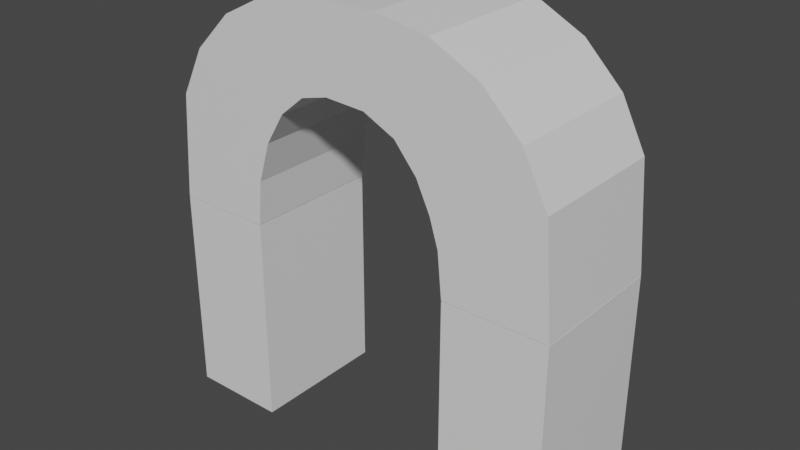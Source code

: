 # Source: arch.blend  (saved by Blender 3.6.13; exported with 4.5.12 LTS)
import bpy
from mathutils import Matrix  # noqa: F401  (used for matrix-valued properties, if any)

bpy.ops.wm.read_factory_settings(use_empty=True)
scene = bpy.context.scene
scene.name = 'Scene'

# ---- collections
col_collection = bpy.data.collections.new('Collection'); scene.collection.children.link(col_collection)

# ---- materials (node trees are filled in below, after node groups)
mat_material = bpy.data.materials.new('Material')
mat_material.alpha_threshold = 0.0
mat_material.use_transparent_shadow = False
mat_material.roughness = 0.5
mat_material.line_color = (0.0, 0.0, 0.0, 1.0)

# ---- material node trees
mat_material.use_nodes = True; mat_material.node_tree.nodes.clear()
_N = mat_material.node_tree.nodes; _L = mat_material.node_tree.links
n0 = _N.new('ShaderNodeOutputMaterial'); n0.name = 'Material Output'; n0.location = (300, 300)
n1 = _N.new('ShaderNodeBsdfPrincipled'); n1.name = 'Principled BSDF'; n1.location = (10, 300)
n1.distribution = 'GGX'
n1.subsurface_method = 'RANDOM_WALK_SKIN'
n1.inputs[3].default_value = 1.45
n1.inputs[27].default_value = (0.0, 0.0, 0.0, 1.0)
n1.inputs[28].default_value = 1.0
_L.new(n1.outputs[0], n0.inputs[0])
n0.is_active_output = True

# ---- world
world_world = bpy.data.worlds.new('World'); scene.world = world_world
world_world.use_nodes = True; world_world.node_tree.nodes.clear()
_N = world_world.node_tree.nodes; _L = world_world.node_tree.links
n0 = _N.new('ShaderNodeOutputWorld'); n0.name = 'World Output'; n0.location = (300, 300)
n1 = _N.new('ShaderNodeBackground'); n1.name = 'Background'; n1.location = (10, 300)
n1.inputs[0].default_value = (0.05088, 0.05088, 0.05088, 1.0)
_L.new(n1.outputs[0], n0.inputs[0])
n0.is_active_output = True
world_world.color = (0.05088, 0.05088, 0.05088)
world_world.use_sun_shadow = False
world_world.sun_shadow_jitter_overblur = 0.0

# ---- meshes
me_cube = bpy.data.meshes.new('Cube')
me_cube.from_pydata([(1.292, -0.4429, 0.01531), (-0.2001, -0.4429, 2.76), (-1.292, -0.4429, 1.335), (-0.5375, -0.4429, 2.706), (-0.8419, -0.4429, 2.551), (-1.083, -0.4429, 2.31), (-1.238, -0.4429, 2.005), (1.292, -0.4429, 1.335), (0.2001, -0.4429, 2.76), (1.238, -0.4429, 2.005), (1.083, -0.4429, 2.31), (0.8419, -0.4429, 2.551), (0.5375, -0.4429, 2.706), (0.6409, -0.4429, 1.335), (0.6409, -0.4429, 0.01531), (0.6137, -0.4429, 1.616), (0.5599, -0.4429, 1.79), (0.4726, -0.4429, 1.974), (0.3313, -0.4429, 2.142), (0.1316, -0.4429, 2.237), (-0.1223, -0.4429, 2.25), (-0.2949, -0.4429, 2.205), (-0.4505, -0.4429, 2.075), (-0.5741, -0.4429, 1.873), (-0.6534, -0.4429, 1.618), (-0.6807, -0.4429, 1.335), (1.292, 0.4429, 0.01531), (-0.2001, 0.4429, 2.76), (-1.292, 0.4429, 1.335), (-0.5375, 0.4429, 2.706), (-0.8419, 0.4429, 2.551), (-1.083, 0.4429, 2.31), (-1.238, 0.4429, 2.005), (1.292, 0.4429, 1.335), (0.2001, 0.4429, 2.76), (1.238, 0.4429, 2.005), (1.083, 0.4429, 2.31), (0.8419, 0.4429, 2.551), (0.5375, 0.4429, 2.706), (0.6409, 0.4429, 1.335), (0.6409, 0.4429, 0.01531), (0.6137, 0.4429, 1.616), (0.5599, 0.4429, 1.79), (0.6136, 0.4429, 1.618), (0.4726, 0.4429, 1.974), (0.3313, 0.4429, 2.142), (0.1316, 0.4429, 2.237), (-0.1223, 0.4429, 2.25), (-0.2949, 0.4429, 2.205), (-0.4505, 0.4429, 2.075), (-0.5741, 0.4429, 1.873), (-0.6534, 0.4429, 1.618), (-0.6807, 0.4429, 1.335)], [], [(8, 34, 27, 1), (32, 28, 2, 6), (12, 38, 34, 8), (11, 37, 38, 12), (10, 36, 37, 11), (9, 35, 36, 10), (13, 7, 9, 15), (15, 9, 10, 16), (17, 16, 10, 11), (17, 11, 12, 18), (18, 12, 8, 19), (19, 8, 1, 20), (1, 3, 21, 20), (3, 4, 22, 21), (4, 5, 23, 22), (5, 6, 24, 23), (6, 2, 25, 24), (25, 52, 51, 24), (7, 33, 35, 9), (31, 32, 6, 5), (30, 31, 5, 4), (29, 30, 4, 3), (27, 29, 3, 1), (14, 40, 26, 0), (39, 41, 35, 33), (43, 42, 36, 35, 41), (44, 37, 36, 42), (44, 45, 38, 37), (45, 46, 34, 38), (46, 47, 27, 34), (27, 47, 48, 29), (29, 48, 49, 30), (30, 49, 50, 31), (31, 50, 51, 32), (32, 51, 52, 28), (24, 51, 50, 23), (23, 50, 49, 22), (22, 49, 48, 21), (21, 48, 47, 20), (19, 20, 47, 46), (45, 18, 19, 46), (45, 44, 17, 18), (42, 16, 17, 44), (15, 16, 42, 43), (15, 43, 39, 13), (13, 39, 33, 7), (25, 2, 28, 52)])
_uv = me_cube.uv_layers.new(name='UVMap')
_uv.uv.foreach_set('vector', [0.7306, 0.75, 0.7306, 0.75, 0.7694, 0.75, 0.7694, 0.75, 0.5563, 0.0, 0.5255, 0.0, 0.5255, 0.0, 0.5563, 0.0, 0.698, 0.75, 0.698, 0.75, 0.7306, 0.75, 0.7306, 0.75, 0.6685, 0.75, 0.6685, 0.75, 0.698, 0.75, 0.698, 0.75, 0.584, 0.75, 0.584, 0.75, 0.6685, 0.75, 0.6685, 0.75, 0.5563, 0.75, 0.5563, 0.75, 0.584, 0.75, 0.584, 0.75, 0.5053, 0.814, 0.5255, 0.75, 0.5563, 0.7552, 0.5208, 0.8156, 0.5208, 0.8156, 0.5563, 0.7552, 0.584, 0.7702, 0.5367, 0.8208, 0.5534, 0.8293, 0.5367, 0.8208, 0.584, 0.7702, 0.606, 0.7935, 0.5534, 0.8293, 0.606, 0.7935, 0.6201, 0.823, 0.5687, 0.8429, 0.5687, 0.8429, 0.6201, 0.823, 0.625, 0.8556, 0.5774, 0.8623, 0.5774, 0.8623, 0.625, 0.8556, 0.625, 0.8944, 0.5786, 0.8868, 0.625, 0.8944, 0.6201, 0.927, 0.5745, 0.9035, 0.5783, 0.8879, 0.6201, 0.927, 0.606, 0.9565, 0.5626, 0.9186, 0.571, 0.908, 0.606, 0.9565, 0.584, 0.9798, 0.5442, 0.9305, 0.5563, 0.9227, 0.584, 0.9798, 0.5563, 0.9948, 0.5227, 0.9376, 0.5394, 0.9321, 0.5563, 0.9948, 0.5255, 1.0, 0.5065, 0.9397, 0.5227, 0.9376, 0.5255, 0.06639, 0.5255, 0.06639, 0.5563, 0.06639, 0.5563, 0.06639, 0.5255, 0.75, 0.5255, 0.75, 0.5563, 0.75, 0.5563, 0.75, 0.584, 0.0, 0.5563, 0.0, 0.5563, 0.0, 0.584, 0.0, 0.625, 0.0, 0.584, 0.0, 0.584, 0.0, 0.625, 0.0, 0.802, 0.75, 0.875, 0.75, 0.875, 0.75, 0.802, 0.75, 0.7694, 0.75, 0.802, 0.75, 0.802, 0.75, 0.7694, 0.75, 0.312, 0.75, 0.312, 0.75, 0.375, 0.75, 0.375, 0.75, 0.5053, 0.814, 0.5208, 0.8156, 0.5563, 0.7552, 0.5255, 0.75, 0.521, 0.8156, 0.5367, 0.8208, 0.584, 0.7702, 0.5563, 0.7552, 0.5208, 0.8156, 0.5534, 0.8293, 0.606, 0.7935, 0.584, 0.7702, 0.5367, 0.8208, 0.5534, 0.8293, 0.5687, 0.8429, 0.6201, 0.823, 0.606, 0.7935, 0.5687, 0.8429, 0.5774, 0.8623, 0.625, 0.8556, 0.6201, 0.823, 0.5774, 0.8623, 0.5786, 0.8868, 0.625, 0.8944, 0.625, 0.8556, 0.625, 0.8944, 0.5783, 0.8879, 0.5745, 0.9035, 0.6201, 0.927, 0.6201, 0.927, 0.571, 0.908, 0.5626, 0.9186, 0.606, 0.9565, 0.606, 0.9565, 0.5563, 0.9227, 0.5442, 0.9305, 0.584, 0.9798, 0.584, 0.9798, 0.5394, 0.9321, 0.5227, 0.9376, 0.5563, 0.9948, 0.5563, 0.9948, 0.5227, 0.9376, 0.5065, 0.9397, 0.5255, 1.0, 0.5227, 0.9376, 0.5227, 0.9376, 0.5394, 0.9321, 0.5394, 0.9321, 0.5394, 0.9321, 0.5394, 0.9321, 0.5563, 0.9227, 0.5563, 0.9227, 0.5563, 0.9227, 0.5563, 0.9227, 0.571, 0.908, 0.571, 0.908, 0.571, 0.908, 0.571, 0.908, 0.5783, 0.8879, 0.5783, 0.8879, 0.5774, 0.8623, 0.5783, 0.8879, 0.5786, 0.8868, 0.5774, 0.8623, 0.5687, 0.8429, 0.5687, 0.8429, 0.5774, 0.8623, 0.5774, 0.8623, 0.5687, 0.8429, 0.5534, 0.8293, 0.5534, 0.8293, 0.5687, 0.8429, 0.5367, 0.8208, 0.5367, 0.8208, 0.5534, 0.8293, 0.5534, 0.8293, 0.5208, 0.8156, 0.5367, 0.8208, 0.5367, 0.8208, 0.521, 0.8156, 0.5208, 0.8156, 0.521, 0.8156, 0.0, 0.0, 0.5053, 0.814, 0.5053, 0.814, 0.0, 0.0, 0.5255, 0.75, 0.5255, 0.75, 0.5255, 0.06639, 0.5255, 0.0, 0.5255, 1.0, 0.5255, 0.06639])
me_cube.materials.append(mat_material)
me_cube.use_mirror_vertex_groups = False
me_cube.update()
me_cube_002 = bpy.data.meshes.new('Cube.002')
me_cube_002.from_pydata([(-1.292, -0.4429, 0.009834), (-1.292, -0.4429, 1.33), (-0.6807, -0.4429, 0.009834), (-0.6807, -0.4429, 1.33), (-1.292, 0.4429, 0.009834), (-1.292, 0.4429, 1.33), (-0.6807, 0.4429, 0.009834), (-0.6807, 0.4429, 1.33)], [], [(4, 6, 2, 0), (2, 6, 7, 3), (0, 2, 3, 1), (4, 0, 1, 5), (4, 5, 7, 6), (3, 7, 5, 1)])
_uv = me_cube_002.uv_layers.new(name='UVMap')
_uv.uv.foreach_set('vector', [0.125, 0.75, 0.1841, 0.75, 0.1841, 0.75, 0.125, 0.75, 0.3821, 0.06639, 0.3821, 0.06639, 0.5255, 0.06639, 0.5255, 0.06639, 0.375, 1.0, 0.375, 0.9409, 0.5065, 0.9397, 0.5255, 1.0, 0.375, 0.0, 0.375, 0.0, 0.5255, 0.0, 0.5255, 0.0, 0.375, 1.0, 0.5255, 1.0, 0.5065, 0.9397, 0.375, 0.9409, 0.5255, 0.06639, 0.5255, 0.06639, 0.5255, 1.0, 0.5255, 0.0])
me_cube_002.materials.append(mat_material)
me_cube_002.use_mirror_vertex_groups = False
me_cube_002.update()
me_cube_001 = bpy.data.meshes.new('Cube.001')
me_cube_001.from_pydata([(1.292, -0.4429, 0.009834), (1.292, -0.4429, 1.33), (0.6409, -0.4429, 1.33), (0.6409, -0.4429, 0.009834), (1.292, 0.4429, 0.009834), (1.292, 0.4429, 1.33), (0.6409, 0.4429, 1.33), (0.6409, 0.4429, 0.009834)], [], [(3, 0, 1, 2), (0, 4, 5, 1), (7, 6, 5, 4), (7, 3, 2, 6), (2, 1, 5, 6)])
_uv = me_cube_001.uv_layers.new(name='UVMap')
_uv.uv.foreach_set('vector', [0.375, 0.813, 0.375, 0.75, 0.5255, 0.75, 0.4952, 0.813, 0.375, 0.75, 0.375, 0.75, 0.5255, 0.75, 0.5255, 0.75, 0.375, 0.813, 0.4952, 0.813, 0.5255, 0.75, 0.375, 0.75, 0.3821, 0.6836, 0.3821, 0.6836, 0.5255, 0.6836, 0.5255, 0.6836, 0.5255, 0.6836, 0.5255, 0.75, 0.5255, 0.75, 0.5255, 0.6836])
me_cube_001.materials.append(mat_material)
me_cube_001.use_mirror_vertex_groups = False
me_cube_001.update()

# ---- objects
ob_arco = bpy.data.objects.new('Arco', me_cube)
ob_pilar1 = bpy.data.objects.new('Pilar1', me_cube_002)
ob_pilar2 = bpy.data.objects.new('Pilar2', me_cube_001)

# ---- transforms, parenting, visibility, modifiers, constraints
ob_arco.location = (0.0, 0.0, 0.0)
ob_arco.lock_rotations_4d = False
ob_arco.empty_display_type = 'ARROWS'
ob_arco.lineart.crease_threshold = 0.0
ob_pilar1.location = (0.0, 0.0, 0.0)
ob_pilar1.lock_rotations_4d = False
ob_pilar1.empty_display_type = 'ARROWS'
ob_pilar1.lineart.crease_threshold = 0.0
ob_pilar2.location = (0.0, 0.0, 0.0)
ob_pilar2.lock_rotations_4d = False
ob_pilar2.empty_display_type = 'ARROWS'
ob_pilar2.lineart.crease_threshold = 0.0

# ---- collection membership
col_collection.objects.link(ob_arco)
col_collection.objects.link(ob_pilar1)
col_collection.objects.link(ob_pilar2)

# ---- scene / render settings (as saved in the file)
scene.frame_start = 1; scene.frame_end = 250; scene.frame_set(1)
scene.render.engine = 'BLENDER_EEVEE_NEXT'
scene.cycles.sampling_pattern = 'TABULATED_SOBOL'
scene.view_settings.view_transform = 'Filmic'
bpy.context.view_layer.update()

# ---- added for rendering (the .blend has no active camera and no usable light): camera, sun
cam_auto = bpy.data.cameras.new('AutoCamera')
cam_auto.lens = 50.0
cam_auto.sensor_width = 36.0
cam_auto.clip_end = 1000.0
ob_auto_camera = bpy.data.objects.new('AutoCamera', cam_auto)
scene.collection.objects.link(ob_auto_camera)
ob_auto_camera.location = (3.58618, -4.30342, 4.2538)
ob_auto_camera.rotation_euler = (1.09748, -7.21219e-08, 0.694738)
scene.camera = ob_auto_camera
light_auto_sun = bpy.data.lights.new('AutoSun', 'SUN')
light_auto_sun.energy = 3.0
light_auto_sun.angle = 0.0523599
ob_auto_sun = bpy.data.objects.new('AutoSun', light_auto_sun)
scene.collection.objects.link(ob_auto_sun)
ob_auto_sun.rotation_euler = (0.872665, 0.174533, 0.523599)
bpy.context.view_layer.update()
